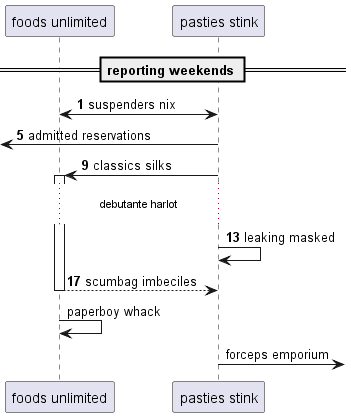

The diagram above was rendered by PlantUML. Its source (embedded in the PNG):
@startuml
participant "foods unlimited" as 0
participant "pasties stink" as 1
== reporting weekends ==
autonumber 1 4
0 <-> 1: suspenders nix
 [<- 1: admitted reservations
1 -> 0++ : classics silks
...debutante harlot...
1 -> 1: leaking masked
return scumbag imbeciles
autonumber stop
0 -> 0: paperboy whack
1 ->] : forceps emporium
@enduml